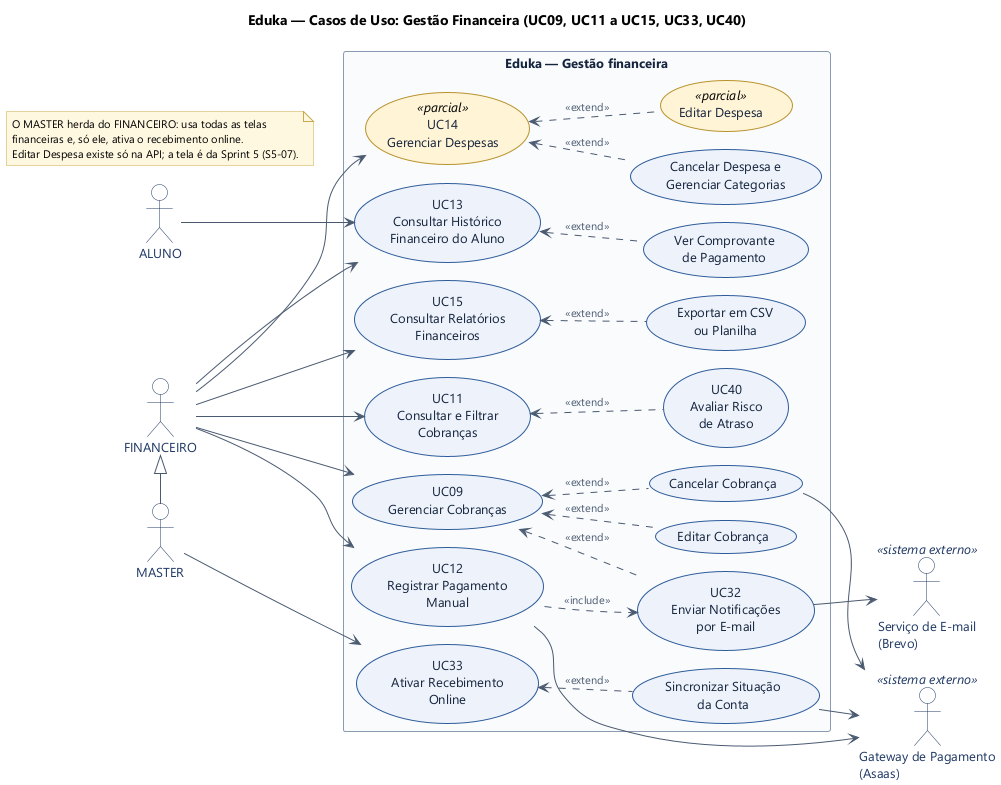

The diagram above was rendered by PlantUML. Its source (embedded in the PNG):
@startuml 04-gestao-financeira
!pragma layout smetana
!include _estilo.puml
title Eduka — Casos de Uso: Gestão Financeira (UC09, UC11 a UC15, UC33, UC40)

left to right direction

actor "ALUNO" as ALUNO
actor "FINANCEIRO" as FINANCEIRO
actor "MASTER" as MASTER
actor "Gateway de Pagamento\n(Asaas)" as ASAAS <<sistema externo>>
actor "Serviço de E-mail\n(Brevo)" as BREVO <<sistema externo>>

rectangle "Eduka — Gestão financeira" {
  usecase "UC13\nConsultar Histórico\nFinanceiro do Aluno" as UC13
  usecase "Ver Comprovante\nde Pagamento" as UC13A
  usecase "UC11\nConsultar e Filtrar\nCobranças" as UC11
  usecase "UC40\nAvaliar Risco\nde Atraso" as UC40
  usecase "UC09\nGerenciar Cobranças" as UC09
  usecase "Editar Cobrança" as UC09A
  usecase "Cancelar Cobrança" as UC09B
  usecase "UC12\nRegistrar Pagamento\nManual" as UC12
  usecase "UC32\nEnviar Notificações\npor E-mail" as UC32
  usecase "UC14\nGerenciar Despesas" as UC14 <<parcial>>
  usecase "Cancelar Despesa e\nGerenciar Categorias" as UC14A
  usecase "Editar Despesa" as UC14B <<parcial>>
  usecase "UC15\nConsultar Relatórios\nFinanceiros" as UC15
  usecase "Exportar em CSV\nou Planilha" as UC15A
  usecase "UC33\nAtivar Recebimento\nOnline" as UC33
  usecase "Sincronizar Situação\nda Conta" as UC33A
}

' O MASTER herda do FINANCEIRO (mesma coluna, um abaixo do outro)
FINANCEIRO <|- MASTER : " "

FINANCEIRO --> UC09
FINANCEIRO --> UC11
FINANCEIRO --> UC12
FINANCEIRO --> UC13
FINANCEIRO --> UC14
FINANCEIRO --> UC15
MASTER --> UC33
ALUNO --> UC13

' Extensões escritas do caso base para a extensão (a seta continua
' apontando para o caso base), para o desenho fluir da esquerda para a direita
UC09 <.. UC09A : <<extend>>
UC09 <.. UC09B : <<extend>>
UC09 <.. UC32 : <<extend>>
UC11 <.. UC40 : <<extend>>
UC12 ..> UC32 : <<include>>
UC13 <.. UC13A : <<extend>>
UC14 <.. UC14A : <<extend>>
UC14 <.. UC14B : <<extend>>
UC15 <.. UC15A : <<extend>>
UC33 <.. UC33A : <<extend>>

UC09B --> ASAAS
UC12 --> ASAAS
UC33A --> ASAAS
UC32 --> BREVO

note "O MASTER herda do FINANCEIRO: usa todas as telas\nfinanceiras e, só ele, ativa o recebimento online.\nEditar Despesa existe só na API; a tela é da Sprint 5 (S5-07)." as N1

@enduml